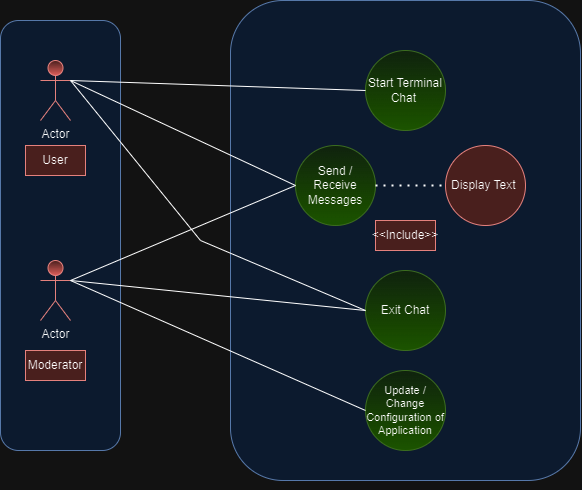

The diagram above was exported from draw.io. Its source (the exported page's mxGraphModel, read from the mxfile embedded in the PNG):
<mxGraphModel dx="1066" dy="656" grid="1" gridSize="10" guides="1" tooltips="1" connect="1" arrows="1" fold="1" page="1" pageScale="1" pageWidth="850" pageHeight="1100" math="0" shadow="0">
  <root>
    <mxCell id="0" />
    <mxCell id="1" parent="0" />
    <mxCell id="b3Vc7qD2FIUMR0iVm5M3-1" value="" style="rounded=1;whiteSpace=wrap;html=1;fillColor=#dae8fc;strokeColor=#6c8ebf;" parent="1" vertex="1">
      <mxGeometry x="310" width="350" height="480" as="geometry" />
    </mxCell>
    <mxCell id="b3Vc7qD2FIUMR0iVm5M3-3" value="Start Terminal Chat&amp;nbsp;" style="ellipse;whiteSpace=wrap;html=1;aspect=fixed;fillColor=#d5e8d4;strokeColor=#82b366;gradientColor=#97d077;" parent="1" vertex="1">
      <mxGeometry x="445" y="50" width="80" height="80" as="geometry" />
    </mxCell>
    <mxCell id="b3Vc7qD2FIUMR0iVm5M3-16" value="" style="rounded=1;whiteSpace=wrap;html=1;fillColor=#dae8fc;strokeColor=#6c8ebf;" parent="1" vertex="1">
      <mxGeometry x="80" y="20" width="120" height="430" as="geometry" />
    </mxCell>
    <mxCell id="b3Vc7qD2FIUMR0iVm5M3-2" value="Actor" style="shape=umlActor;verticalLabelPosition=bottom;verticalAlign=top;html=1;outlineConnect=0;fillColor=#f8cecc;gradientColor=#ea6b66;strokeColor=#b85450;" parent="1" vertex="1">
      <mxGeometry x="120" y="60" width="30" height="60" as="geometry" />
    </mxCell>
    <mxCell id="b3Vc7qD2FIUMR0iVm5M3-4" value="Send / Receive Messages" style="ellipse;whiteSpace=wrap;html=1;aspect=fixed;fillColor=#d5e8d4;strokeColor=#82b366;gradientColor=#97d077;" parent="1" vertex="1">
      <mxGeometry x="375" y="145" width="80" height="80" as="geometry" />
    </mxCell>
    <mxCell id="b3Vc7qD2FIUMR0iVm5M3-6" value="Exit Chat" style="ellipse;whiteSpace=wrap;html=1;aspect=fixed;fillColor=#d5e8d4;strokeColor=#82b366;gradientColor=#97d077;" parent="1" vertex="1">
      <mxGeometry x="445" y="270" width="80" height="80" as="geometry" />
    </mxCell>
    <mxCell id="b3Vc7qD2FIUMR0iVm5M3-8" value="Display Text&amp;nbsp;" style="ellipse;whiteSpace=wrap;html=1;aspect=fixed;fillColor=#f8cecc;strokeColor=#b85450;" parent="1" vertex="1">
      <mxGeometry x="525" y="145" width="80" height="80" as="geometry" />
    </mxCell>
    <mxCell id="b3Vc7qD2FIUMR0iVm5M3-9" value="Actor" style="shape=umlActor;verticalLabelPosition=bottom;verticalAlign=top;html=1;outlineConnect=0;fillColor=#f8cecc;gradientColor=#ea6b66;strokeColor=#b85450;" parent="1" vertex="1">
      <mxGeometry x="120" y="260" width="30" height="60" as="geometry" />
    </mxCell>
    <mxCell id="b3Vc7qD2FIUMR0iVm5M3-10" value="User" style="text;html=1;strokeColor=#b85450;fillColor=#f8cecc;align=center;verticalAlign=middle;whiteSpace=wrap;rounded=0;" parent="1" vertex="1">
      <mxGeometry x="105" y="145" width="60" height="30" as="geometry" />
    </mxCell>
    <mxCell id="b3Vc7qD2FIUMR0iVm5M3-11" value="Moderator" style="text;html=1;strokeColor=#b85450;fillColor=#f8cecc;align=center;verticalAlign=middle;whiteSpace=wrap;rounded=0;" parent="1" vertex="1">
      <mxGeometry x="105" y="350" width="60" height="30" as="geometry" />
    </mxCell>
    <mxCell id="b3Vc7qD2FIUMR0iVm5M3-18" value="" style="endArrow=none;dashed=1;html=1;dashPattern=1 3;strokeWidth=2;rounded=0;entryX=0;entryY=0.5;entryDx=0;entryDy=0;exitX=1;exitY=0.5;exitDx=0;exitDy=0;" parent="1" source="b3Vc7qD2FIUMR0iVm5M3-4" target="b3Vc7qD2FIUMR0iVm5M3-8" edge="1">
      <mxGeometry width="50" height="50" relative="1" as="geometry">
        <mxPoint x="450" y="330" as="sourcePoint" />
        <mxPoint x="500" y="280" as="targetPoint" />
      </mxGeometry>
    </mxCell>
    <mxCell id="b3Vc7qD2FIUMR0iVm5M3-19" value="&amp;lt;&amp;lt;Include&amp;gt;&amp;gt;" style="text;html=1;strokeColor=#b85450;fillColor=#f8cecc;align=center;verticalAlign=middle;whiteSpace=wrap;rounded=0;" parent="1" vertex="1">
      <mxGeometry x="455" y="220" width="60" height="30" as="geometry" />
    </mxCell>
    <mxCell id="b3Vc7qD2FIUMR0iVm5M3-20" value="" style="endArrow=none;html=1;rounded=0;exitX=1;exitY=0.3333333333333333;exitDx=0;exitDy=0;exitPerimeter=0;entryX=0;entryY=0.5;entryDx=0;entryDy=0;" parent="1" source="b3Vc7qD2FIUMR0iVm5M3-2" target="b3Vc7qD2FIUMR0iVm5M3-3" edge="1">
      <mxGeometry width="50" height="50" relative="1" as="geometry">
        <mxPoint x="240" y="60" as="sourcePoint" />
        <mxPoint x="290" y="10" as="targetPoint" />
      </mxGeometry>
    </mxCell>
    <mxCell id="b3Vc7qD2FIUMR0iVm5M3-22" value="" style="endArrow=none;html=1;rounded=0;entryX=1;entryY=0.3333333333333333;entryDx=0;entryDy=0;entryPerimeter=0;exitX=0;exitY=0.5;exitDx=0;exitDy=0;" parent="1" source="b3Vc7qD2FIUMR0iVm5M3-4" target="b3Vc7qD2FIUMR0iVm5M3-2" edge="1">
      <mxGeometry width="50" height="50" relative="1" as="geometry">
        <mxPoint x="220" y="240" as="sourcePoint" />
        <mxPoint x="270" y="190" as="targetPoint" />
      </mxGeometry>
    </mxCell>
    <mxCell id="b3Vc7qD2FIUMR0iVm5M3-24" value="" style="endArrow=none;html=1;rounded=0;exitX=1;exitY=0.3333333333333333;exitDx=0;exitDy=0;exitPerimeter=0;entryX=0;entryY=0.5;entryDx=0;entryDy=0;" parent="1" source="b3Vc7qD2FIUMR0iVm5M3-9" target="b3Vc7qD2FIUMR0iVm5M3-6" edge="1">
      <mxGeometry width="50" height="50" relative="1" as="geometry">
        <mxPoint x="230" y="300" as="sourcePoint" />
        <mxPoint x="280" y="250" as="targetPoint" />
      </mxGeometry>
    </mxCell>
    <mxCell id="b3Vc7qD2FIUMR0iVm5M3-25" value="" style="endArrow=none;html=1;rounded=0;entryX=1;entryY=0.3333333333333333;entryDx=0;entryDy=0;entryPerimeter=0;exitX=0;exitY=0.5;exitDx=0;exitDy=0;" parent="1" source="b3Vc7qD2FIUMR0iVm5M3-6" target="b3Vc7qD2FIUMR0iVm5M3-2" edge="1">
      <mxGeometry width="50" height="50" relative="1" as="geometry">
        <mxPoint x="220" y="270" as="sourcePoint" />
        <mxPoint x="270" y="220" as="targetPoint" />
        <Array as="points">
          <mxPoint x="280" y="240" />
        </Array>
      </mxGeometry>
    </mxCell>
    <mxCell id="b3Vc7qD2FIUMR0iVm5M3-26" value="" style="endArrow=none;html=1;rounded=0;entryX=1;entryY=0.3333333333333333;entryDx=0;entryDy=0;entryPerimeter=0;exitX=0;exitY=0.5;exitDx=0;exitDy=0;" parent="1" source="b3Vc7qD2FIUMR0iVm5M3-4" target="b3Vc7qD2FIUMR0iVm5M3-9" edge="1">
      <mxGeometry width="50" height="50" relative="1" as="geometry">
        <mxPoint x="210" y="480" as="sourcePoint" />
        <mxPoint x="260" y="430" as="targetPoint" />
      </mxGeometry>
    </mxCell>
    <mxCell id="b3Vc7qD2FIUMR0iVm5M3-27" value="Update / Change Configuration of Application" style="ellipse;whiteSpace=wrap;html=1;aspect=fixed;fontSize=11;fillColor=#d5e8d4;strokeColor=#82b366;gradientColor=#97d077;" parent="1" vertex="1">
      <mxGeometry x="445" y="370" width="80" height="80" as="geometry" />
    </mxCell>
    <mxCell id="b3Vc7qD2FIUMR0iVm5M3-28" value="" style="endArrow=none;html=1;rounded=0;entryX=1;entryY=0.3333333333333333;entryDx=0;entryDy=0;entryPerimeter=0;exitX=0;exitY=0.5;exitDx=0;exitDy=0;" parent="1" source="b3Vc7qD2FIUMR0iVm5M3-27" target="b3Vc7qD2FIUMR0iVm5M3-9" edge="1">
      <mxGeometry width="50" height="50" relative="1" as="geometry">
        <mxPoint x="220" y="490" as="sourcePoint" />
        <mxPoint x="270" y="440" as="targetPoint" />
      </mxGeometry>
    </mxCell>
    <mxCell id="b3Vc7qD2FIUMR0iVm5M3-29" style="edgeStyle=orthogonalEdgeStyle;rounded=0;orthogonalLoop=1;jettySize=auto;html=1;exitX=0.5;exitY=1;exitDx=0;exitDy=0;" parent="1" source="b3Vc7qD2FIUMR0iVm5M3-1" target="b3Vc7qD2FIUMR0iVm5M3-1" edge="1">
      <mxGeometry relative="1" as="geometry" />
    </mxCell>
  </root>
</mxGraphModel>